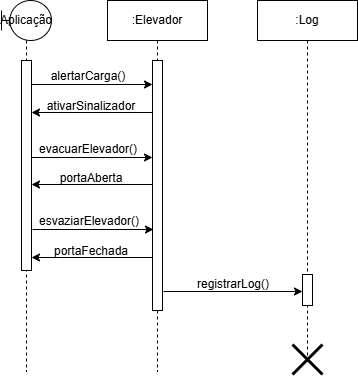

The diagram above was exported from draw.io. Its source (the exported page's mxGraphModel, read from the mxfile embedded in the PNG):
<mxGraphModel dx="794" dy="454" grid="1" gridSize="10" guides="1" tooltips="1" connect="1" arrows="1" fold="1" page="1" pageScale="1" pageWidth="827" pageHeight="1169" math="0" shadow="0">
  <root>
    <mxCell id="WIyWlLk6GJQsqaUBKTNV-0" />
    <mxCell id="WIyWlLk6GJQsqaUBKTNV-1" parent="WIyWlLk6GJQsqaUBKTNV-0" />
    <mxCell id="e5SepIVKtInye6D2oFTn-25" value=":Elevador" style="shape=umlLifeline;perimeter=lifelinePerimeter;whiteSpace=wrap;html=1;container=1;dropTarget=0;collapsible=0;recursiveResize=0;outlineConnect=0;portConstraint=eastwest;newEdgeStyle={&quot;curved&quot;:0,&quot;rounded&quot;:0};" parent="WIyWlLk6GJQsqaUBKTNV-1" vertex="1">
      <mxGeometry x="330" y="79" width="100" height="371" as="geometry" />
    </mxCell>
    <mxCell id="e5SepIVKtInye6D2oFTn-46" value="" style="html=1;points=[[0,0,0,0,5],[0,1,0,0,-5],[1,0,0,0,5],[1,1,0,0,-5]];perimeter=orthogonalPerimeter;outlineConnect=0;targetShapes=umlLifeline;portConstraint=eastwest;newEdgeStyle={&quot;curved&quot;:0,&quot;rounded&quot;:0};" parent="e5SepIVKtInye6D2oFTn-25" vertex="1">
      <mxGeometry x="45" y="60" width="10" height="250" as="geometry" />
    </mxCell>
    <mxCell id="e5SepIVKtInye6D2oFTn-74" value="" style="endArrow=classic;html=1;rounded=0;" parent="WIyWlLk6GJQsqaUBKTNV-1" edge="1" target="e5SepIVKtInye6D2oFTn-77">
      <mxGeometry width="50" height="50" relative="1" as="geometry">
        <mxPoint x="386" y="370" as="sourcePoint" />
        <mxPoint x="520" y="370" as="targetPoint" />
      </mxGeometry>
    </mxCell>
    <mxCell id="e5SepIVKtInye6D2oFTn-75" value="registrarLog()" style="text;html=1;align=center;verticalAlign=middle;whiteSpace=wrap;rounded=0;" parent="WIyWlLk6GJQsqaUBKTNV-1" vertex="1">
      <mxGeometry x="426" y="348" width="60" height="30" as="geometry" />
    </mxCell>
    <mxCell id="e5SepIVKtInye6D2oFTn-76" value=":Log" style="shape=umlLifeline;perimeter=lifelinePerimeter;whiteSpace=wrap;html=1;container=1;dropTarget=0;collapsible=0;recursiveResize=0;outlineConnect=0;portConstraint=eastwest;newEdgeStyle={&quot;curved&quot;:0,&quot;rounded&quot;:0};" parent="WIyWlLk6GJQsqaUBKTNV-1" vertex="1">
      <mxGeometry x="480" y="79" width="100" height="361" as="geometry" />
    </mxCell>
    <mxCell id="e5SepIVKtInye6D2oFTn-77" value="" style="html=1;points=[[0,0,0,0,5],[0,1,0,0,-5],[1,0,0,0,5],[1,1,0,0,-5]];perimeter=orthogonalPerimeter;outlineConnect=0;targetShapes=umlLifeline;portConstraint=eastwest;newEdgeStyle={&quot;curved&quot;:0,&quot;rounded&quot;:0};" parent="e5SepIVKtInye6D2oFTn-76" vertex="1">
      <mxGeometry x="45" y="274" width="10" height="31" as="geometry" />
    </mxCell>
    <mxCell id="e5SepIVKtInye6D2oFTn-80" value="" style="shape=umlDestroy;whiteSpace=wrap;html=1;strokeWidth=3;targetShapes=umlLifeline;" parent="e5SepIVKtInye6D2oFTn-76" vertex="1">
      <mxGeometry x="35" y="344" width="30" height="30" as="geometry" />
    </mxCell>
    <mxCell id="r6G2VqnbhnmEJuOVhHqC-6" value="Aplicação" style="shape=umlLifeline;perimeter=lifelinePerimeter;whiteSpace=wrap;html=1;container=1;dropTarget=0;collapsible=0;recursiveResize=0;outlineConnect=0;portConstraint=eastwest;newEdgeStyle={&quot;curved&quot;:0,&quot;rounded&quot;:0};participant=umlBoundary;" vertex="1" parent="WIyWlLk6GJQsqaUBKTNV-1">
      <mxGeometry x="224" y="79" width="50" height="371" as="geometry" />
    </mxCell>
    <mxCell id="r6G2VqnbhnmEJuOVhHqC-7" value="" style="html=1;points=[[0,0,0,0,5],[0,1,0,0,-5],[1,0,0,0,5],[1,1,0,0,-5]];perimeter=orthogonalPerimeter;outlineConnect=0;targetShapes=umlLifeline;portConstraint=eastwest;newEdgeStyle={&quot;curved&quot;:0,&quot;rounded&quot;:0};" vertex="1" parent="r6G2VqnbhnmEJuOVhHqC-6">
      <mxGeometry x="20" y="60" width="10" height="210" as="geometry" />
    </mxCell>
    <mxCell id="r6G2VqnbhnmEJuOVhHqC-8" value="" style="endArrow=classic;html=1;rounded=0;" edge="1" parent="WIyWlLk6GJQsqaUBKTNV-1">
      <mxGeometry width="50" height="50" relative="1" as="geometry">
        <mxPoint x="254" y="163" as="sourcePoint" />
        <mxPoint x="375" y="163" as="targetPoint" />
      </mxGeometry>
    </mxCell>
    <mxCell id="r6G2VqnbhnmEJuOVhHqC-10" value="" style="endArrow=classic;html=1;rounded=0;" edge="1" parent="WIyWlLk6GJQsqaUBKTNV-1">
      <mxGeometry width="50" height="50" relative="1" as="geometry">
        <mxPoint x="375" y="191" as="sourcePoint" />
        <mxPoint x="254" y="191" as="targetPoint" />
      </mxGeometry>
    </mxCell>
    <mxCell id="r6G2VqnbhnmEJuOVhHqC-11" value="ativarSinalizador" style="text;html=1;align=center;verticalAlign=middle;whiteSpace=wrap;rounded=0;" vertex="1" parent="WIyWlLk6GJQsqaUBKTNV-1">
      <mxGeometry x="284" y="170" width="60" height="30" as="geometry" />
    </mxCell>
    <mxCell id="r6G2VqnbhnmEJuOVhHqC-22" value="alertarCarga()" style="text;html=1;align=center;verticalAlign=middle;whiteSpace=wrap;rounded=0;" vertex="1" parent="WIyWlLk6GJQsqaUBKTNV-1">
      <mxGeometry x="281" y="140" width="60" height="30" as="geometry" />
    </mxCell>
    <mxCell id="r6G2VqnbhnmEJuOVhHqC-29" value="" style="endArrow=classic;html=1;rounded=0;" edge="1" parent="WIyWlLk6GJQsqaUBKTNV-1">
      <mxGeometry width="50" height="50" relative="1" as="geometry">
        <mxPoint x="254" y="236" as="sourcePoint" />
        <mxPoint x="375" y="236" as="targetPoint" />
      </mxGeometry>
    </mxCell>
    <mxCell id="r6G2VqnbhnmEJuOVhHqC-30" value="evacuarElevador()" style="text;html=1;align=center;verticalAlign=middle;whiteSpace=wrap;rounded=0;" vertex="1" parent="WIyWlLk6GJQsqaUBKTNV-1">
      <mxGeometry x="281" y="213" width="60" height="30" as="geometry" />
    </mxCell>
    <mxCell id="r6G2VqnbhnmEJuOVhHqC-32" value="" style="endArrow=classic;html=1;rounded=0;" edge="1" parent="WIyWlLk6GJQsqaUBKTNV-1">
      <mxGeometry width="50" height="50" relative="1" as="geometry">
        <mxPoint x="375" y="263" as="sourcePoint" />
        <mxPoint x="254" y="263" as="targetPoint" />
      </mxGeometry>
    </mxCell>
    <mxCell id="r6G2VqnbhnmEJuOVhHqC-33" value="portaAberta" style="text;html=1;align=center;verticalAlign=middle;whiteSpace=wrap;rounded=0;" vertex="1" parent="WIyWlLk6GJQsqaUBKTNV-1">
      <mxGeometry x="284" y="242" width="60" height="30" as="geometry" />
    </mxCell>
    <mxCell id="r6G2VqnbhnmEJuOVhHqC-34" value="" style="endArrow=classic;html=1;rounded=0;" edge="1" parent="WIyWlLk6GJQsqaUBKTNV-1">
      <mxGeometry width="50" height="50" relative="1" as="geometry">
        <mxPoint x="255" y="308" as="sourcePoint" />
        <mxPoint x="376" y="308" as="targetPoint" />
      </mxGeometry>
    </mxCell>
    <mxCell id="r6G2VqnbhnmEJuOVhHqC-35" value="esvaziarElevador()" style="text;html=1;align=center;verticalAlign=middle;whiteSpace=wrap;rounded=0;" vertex="1" parent="WIyWlLk6GJQsqaUBKTNV-1">
      <mxGeometry x="282" y="285" width="60" height="30" as="geometry" />
    </mxCell>
    <mxCell id="r6G2VqnbhnmEJuOVhHqC-36" value="" style="endArrow=classic;html=1;rounded=0;" edge="1" parent="WIyWlLk6GJQsqaUBKTNV-1">
      <mxGeometry width="50" height="50" relative="1" as="geometry">
        <mxPoint x="375" y="336" as="sourcePoint" />
        <mxPoint x="254" y="336" as="targetPoint" />
      </mxGeometry>
    </mxCell>
    <mxCell id="r6G2VqnbhnmEJuOVhHqC-37" value="portaFechada" style="text;html=1;align=center;verticalAlign=middle;whiteSpace=wrap;rounded=0;" vertex="1" parent="WIyWlLk6GJQsqaUBKTNV-1">
      <mxGeometry x="284" y="315" width="60" height="30" as="geometry" />
    </mxCell>
  </root>
</mxGraphModel>